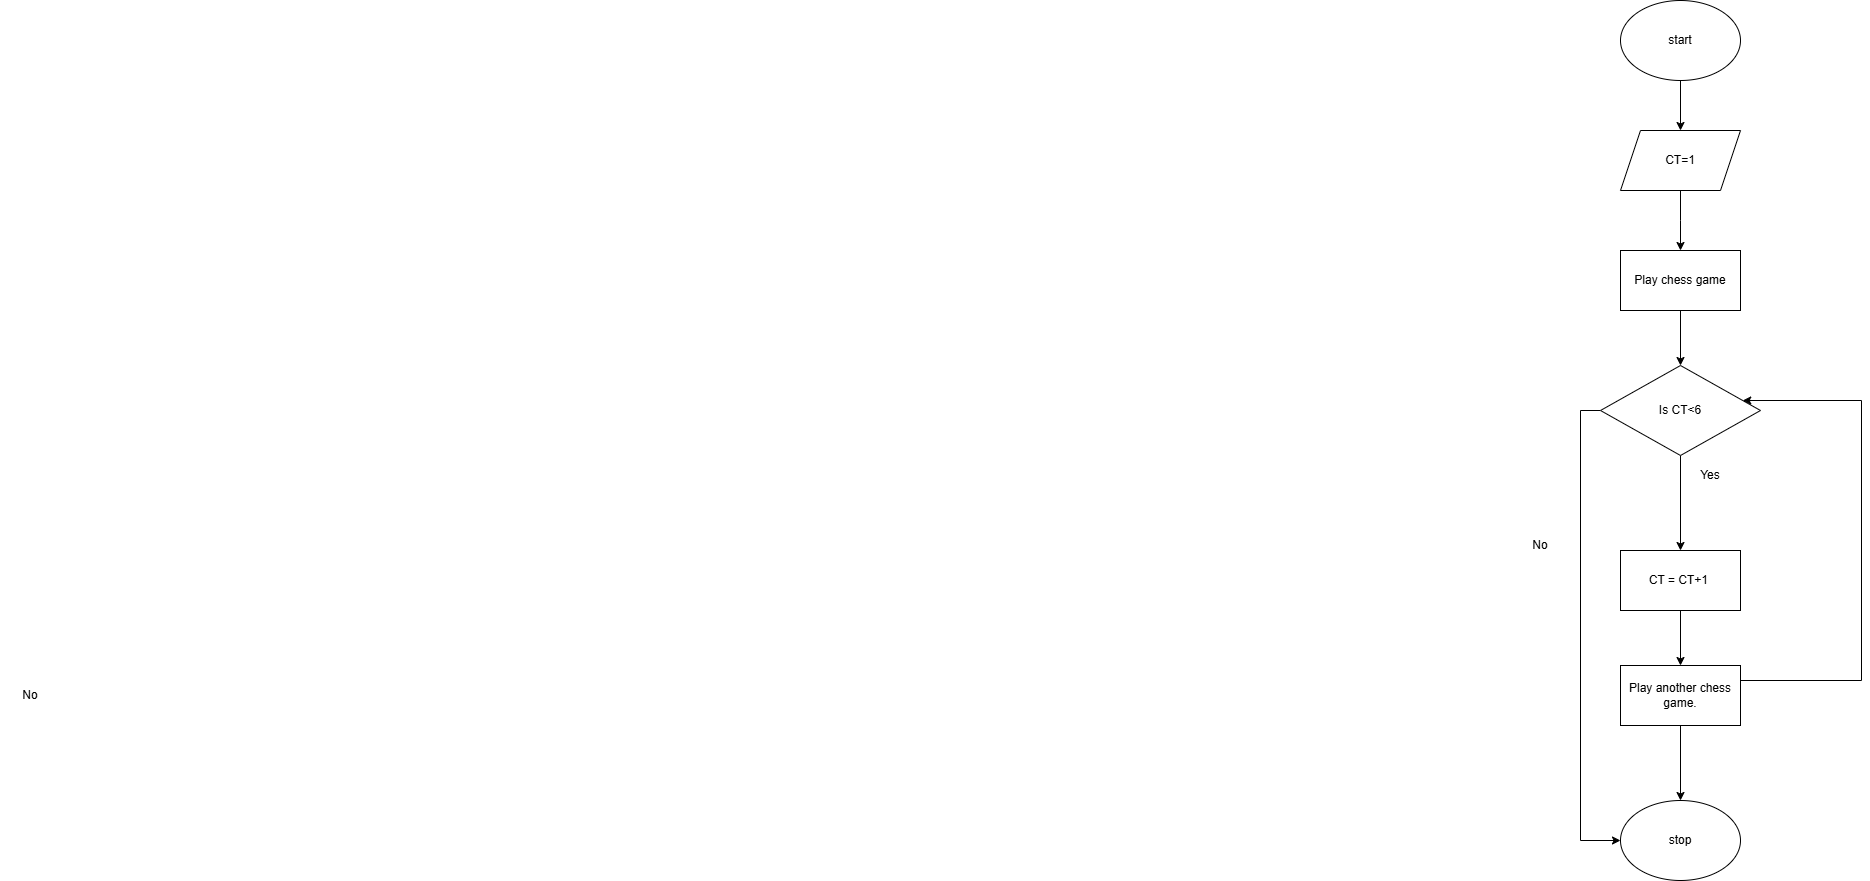

The diagram above was exported from draw.io. Its source (the exported page's mxGraphModel, read from the mxfile embedded in the PNG):
<mxGraphModel dx="2812" dy="477" grid="1" gridSize="10" guides="1" tooltips="1" connect="1" arrows="1" fold="1" page="1" pageScale="1" pageWidth="850" pageHeight="1100" math="0" shadow="0">
  <root>
    <mxCell id="0" />
    <mxCell id="1" parent="0" />
    <mxCell id="iuAJcSh4VJuZLgfvwWgj-20" style="edgeStyle=orthogonalEdgeStyle;rounded=0;orthogonalLoop=1;jettySize=auto;html=1;exitX=0.5;exitY=1;exitDx=0;exitDy=0;entryX=0.5;entryY=0;entryDx=0;entryDy=0;" edge="1" parent="1" source="iuAJcSh4VJuZLgfvwWgj-18" target="iuAJcSh4VJuZLgfvwWgj-19">
      <mxGeometry relative="1" as="geometry" />
    </mxCell>
    <mxCell id="iuAJcSh4VJuZLgfvwWgj-18" value="start" style="ellipse;whiteSpace=wrap;html=1;" vertex="1" parent="1">
      <mxGeometry x="340" y="140" width="120" height="80" as="geometry" />
    </mxCell>
    <mxCell id="iuAJcSh4VJuZLgfvwWgj-21" style="edgeStyle=orthogonalEdgeStyle;rounded=0;orthogonalLoop=1;jettySize=auto;html=1;exitX=0.5;exitY=1;exitDx=0;exitDy=0;" edge="1" parent="1" source="iuAJcSh4VJuZLgfvwWgj-19">
      <mxGeometry relative="1" as="geometry">
        <mxPoint x="400" y="390" as="targetPoint" />
      </mxGeometry>
    </mxCell>
    <mxCell id="iuAJcSh4VJuZLgfvwWgj-19" value="CT=1" style="shape=parallelogram;perimeter=parallelogramPerimeter;whiteSpace=wrap;html=1;fixedSize=1;" vertex="1" parent="1">
      <mxGeometry x="340" y="270" width="120" height="60" as="geometry" />
    </mxCell>
    <mxCell id="iuAJcSh4VJuZLgfvwWgj-24" style="edgeStyle=orthogonalEdgeStyle;rounded=0;orthogonalLoop=1;jettySize=auto;html=1;exitX=0.5;exitY=1;exitDx=0;exitDy=0;" edge="1" parent="1" source="iuAJcSh4VJuZLgfvwWgj-22" target="iuAJcSh4VJuZLgfvwWgj-23">
      <mxGeometry relative="1" as="geometry" />
    </mxCell>
    <mxCell id="iuAJcSh4VJuZLgfvwWgj-22" value="Play chess game" style="rounded=0;whiteSpace=wrap;html=1;" vertex="1" parent="1">
      <mxGeometry x="340" y="390" width="120" height="60" as="geometry" />
    </mxCell>
    <mxCell id="iuAJcSh4VJuZLgfvwWgj-31" style="edgeStyle=orthogonalEdgeStyle;rounded=0;orthogonalLoop=1;jettySize=auto;html=1;exitX=0.5;exitY=1;exitDx=0;exitDy=0;" edge="1" parent="1" source="iuAJcSh4VJuZLgfvwWgj-23">
      <mxGeometry relative="1" as="geometry">
        <mxPoint x="400" y="690" as="targetPoint" />
        <Array as="points">
          <mxPoint x="400" y="690" />
          <mxPoint x="400" y="690" />
        </Array>
      </mxGeometry>
    </mxCell>
    <mxCell id="iuAJcSh4VJuZLgfvwWgj-43" style="edgeStyle=orthogonalEdgeStyle;rounded=0;orthogonalLoop=1;jettySize=auto;html=1;exitX=0;exitY=0.5;exitDx=0;exitDy=0;entryX=0;entryY=0.5;entryDx=0;entryDy=0;" edge="1" parent="1" source="iuAJcSh4VJuZLgfvwWgj-23" target="iuAJcSh4VJuZLgfvwWgj-27">
      <mxGeometry relative="1" as="geometry" />
    </mxCell>
    <mxCell id="iuAJcSh4VJuZLgfvwWgj-23" value="Is CT&amp;lt;6" style="rhombus;whiteSpace=wrap;html=1;" vertex="1" parent="1">
      <mxGeometry x="320" y="505" width="160" height="90" as="geometry" />
    </mxCell>
    <mxCell id="iuAJcSh4VJuZLgfvwWgj-27" value="stop" style="ellipse;whiteSpace=wrap;html=1;" vertex="1" parent="1">
      <mxGeometry x="340" y="940" width="120" height="80" as="geometry" />
    </mxCell>
    <mxCell id="iuAJcSh4VJuZLgfvwWgj-32" value="Yes" style="text;html=1;align=center;verticalAlign=middle;whiteSpace=wrap;rounded=0;" vertex="1" parent="1">
      <mxGeometry x="400" y="600" width="60" height="30" as="geometry" />
    </mxCell>
    <mxCell id="iuAJcSh4VJuZLgfvwWgj-35" style="edgeStyle=orthogonalEdgeStyle;rounded=0;orthogonalLoop=1;jettySize=auto;html=1;exitX=1;exitY=0.5;exitDx=0;exitDy=0;" edge="1" parent="1" target="iuAJcSh4VJuZLgfvwWgj-23">
      <mxGeometry relative="1" as="geometry">
        <mxPoint x="480" y="540" as="targetPoint" />
        <mxPoint x="460" y="819" as="sourcePoint" />
        <Array as="points">
          <mxPoint x="460" y="820" />
          <mxPoint x="581" y="820" />
          <mxPoint x="581" y="540" />
        </Array>
      </mxGeometry>
    </mxCell>
    <mxCell id="iuAJcSh4VJuZLgfvwWgj-40" style="edgeStyle=orthogonalEdgeStyle;rounded=0;orthogonalLoop=1;jettySize=auto;html=1;exitX=0.5;exitY=1;exitDx=0;exitDy=0;entryX=0.5;entryY=0;entryDx=0;entryDy=0;" edge="1" parent="1" source="iuAJcSh4VJuZLgfvwWgj-34" target="iuAJcSh4VJuZLgfvwWgj-27">
      <mxGeometry relative="1" as="geometry" />
    </mxCell>
    <mxCell id="iuAJcSh4VJuZLgfvwWgj-34" value="Play another chess game." style="rounded=0;whiteSpace=wrap;html=1;" vertex="1" parent="1">
      <mxGeometry x="340" y="805" width="120" height="60" as="geometry" />
    </mxCell>
    <mxCell id="iuAJcSh4VJuZLgfvwWgj-36" value="No" style="text;html=1;align=center;verticalAlign=middle;whiteSpace=wrap;rounded=0;" vertex="1" parent="1">
      <mxGeometry x="-1280" y="820" width="60" height="30" as="geometry" />
    </mxCell>
    <mxCell id="iuAJcSh4VJuZLgfvwWgj-39" style="edgeStyle=orthogonalEdgeStyle;rounded=0;orthogonalLoop=1;jettySize=auto;html=1;exitX=0.5;exitY=1;exitDx=0;exitDy=0;entryX=0.5;entryY=0;entryDx=0;entryDy=0;" edge="1" parent="1" source="iuAJcSh4VJuZLgfvwWgj-38" target="iuAJcSh4VJuZLgfvwWgj-34">
      <mxGeometry relative="1" as="geometry" />
    </mxCell>
    <mxCell id="iuAJcSh4VJuZLgfvwWgj-38" value="CT = CT+1&amp;nbsp;" style="rounded=0;whiteSpace=wrap;html=1;" vertex="1" parent="1">
      <mxGeometry x="340" y="690" width="120" height="60" as="geometry" />
    </mxCell>
    <mxCell id="iuAJcSh4VJuZLgfvwWgj-44" value="No" style="text;html=1;align=center;verticalAlign=middle;whiteSpace=wrap;rounded=0;" vertex="1" parent="1">
      <mxGeometry x="230" y="670" width="60" height="30" as="geometry" />
    </mxCell>
  </root>
</mxGraphModel>